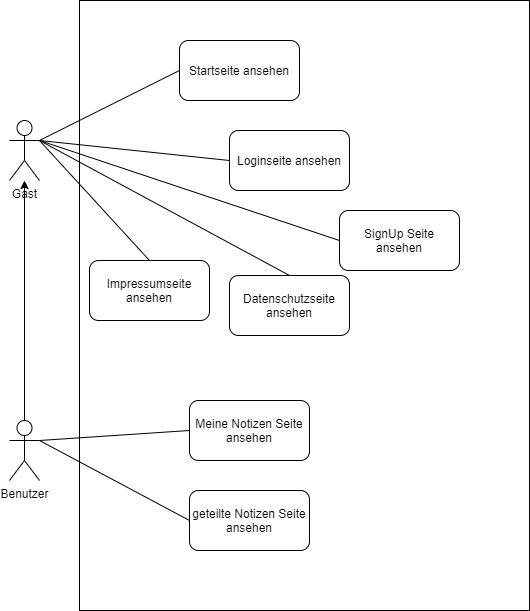

The diagram above was exported from draw.io. Its source (the exported page's mxGraphModel, read from the mxfile embedded in the PNG):
<mxGraphModel dx="1422" dy="762" grid="1" gridSize="10" guides="1" tooltips="1" connect="1" arrows="1" fold="1" page="1" pageScale="1" pageWidth="827" pageHeight="1169" math="0" shadow="0">
  <root>
    <mxCell id="0" />
    <mxCell id="1" parent="0" />
    <mxCell id="UQMc-QdxkiOfj-2O_xQ8-1" value="" style="rounded=0;whiteSpace=wrap;html=1;" parent="1" vertex="1">
      <mxGeometry x="160" y="160" width="450" height="610" as="geometry" />
    </mxCell>
    <mxCell id="UQMc-QdxkiOfj-2O_xQ8-6" style="rounded=0;orthogonalLoop=1;jettySize=auto;html=1;exitX=1;exitY=0.3333333333333333;exitDx=0;exitDy=0;exitPerimeter=0;entryX=0;entryY=0.5;entryDx=0;entryDy=0;endArrow=none;endFill=0;" parent="1" source="UQMc-QdxkiOfj-2O_xQ8-2" target="UQMc-QdxkiOfj-2O_xQ8-3" edge="1">
      <mxGeometry relative="1" as="geometry" />
    </mxCell>
    <mxCell id="UQMc-QdxkiOfj-2O_xQ8-7" style="edgeStyle=none;rounded=0;orthogonalLoop=1;jettySize=auto;html=1;exitX=1;exitY=0.3333333333333333;exitDx=0;exitDy=0;exitPerimeter=0;entryX=0;entryY=0.5;entryDx=0;entryDy=0;endArrow=none;endFill=0;" parent="1" source="UQMc-QdxkiOfj-2O_xQ8-2" target="UQMc-QdxkiOfj-2O_xQ8-4" edge="1">
      <mxGeometry relative="1" as="geometry" />
    </mxCell>
    <mxCell id="UQMc-QdxkiOfj-2O_xQ8-9" style="edgeStyle=none;rounded=0;orthogonalLoop=1;jettySize=auto;html=1;exitX=1;exitY=0.3333333333333333;exitDx=0;exitDy=0;exitPerimeter=0;entryX=0;entryY=0.5;entryDx=0;entryDy=0;endArrow=none;endFill=0;" parent="1" source="UQMc-QdxkiOfj-2O_xQ8-2" target="UQMc-QdxkiOfj-2O_xQ8-5" edge="1">
      <mxGeometry relative="1" as="geometry" />
    </mxCell>
    <mxCell id="UQMc-QdxkiOfj-2O_xQ8-19" style="edgeStyle=none;rounded=0;orthogonalLoop=1;jettySize=auto;html=1;exitX=1;exitY=0.3333333333333333;exitDx=0;exitDy=0;exitPerimeter=0;entryX=0.5;entryY=0;entryDx=0;entryDy=0;endArrow=none;endFill=0;" parent="1" source="UQMc-QdxkiOfj-2O_xQ8-2" target="UQMc-QdxkiOfj-2O_xQ8-18" edge="1">
      <mxGeometry relative="1" as="geometry" />
    </mxCell>
    <mxCell id="UQMc-QdxkiOfj-2O_xQ8-20" style="edgeStyle=none;rounded=0;orthogonalLoop=1;jettySize=auto;html=1;exitX=1;exitY=0.3333333333333333;exitDx=0;exitDy=0;exitPerimeter=0;entryX=0.5;entryY=0;entryDx=0;entryDy=0;endArrow=none;endFill=0;" parent="1" source="UQMc-QdxkiOfj-2O_xQ8-2" target="UQMc-QdxkiOfj-2O_xQ8-17" edge="1">
      <mxGeometry relative="1" as="geometry" />
    </mxCell>
    <mxCell id="UQMc-QdxkiOfj-2O_xQ8-2" value="Gast" style="shape=umlActor;verticalLabelPosition=bottom;verticalAlign=top;html=1;outlineConnect=0;" parent="1" vertex="1">
      <mxGeometry x="90" y="280" width="30" height="60" as="geometry" />
    </mxCell>
    <mxCell id="UQMc-QdxkiOfj-2O_xQ8-3" value="Startseite ansehen" style="rounded=1;whiteSpace=wrap;html=1;" parent="1" vertex="1">
      <mxGeometry x="260" y="200" width="120" height="60" as="geometry" />
    </mxCell>
    <mxCell id="UQMc-QdxkiOfj-2O_xQ8-4" value="Loginseite ansehen" style="rounded=1;whiteSpace=wrap;html=1;" parent="1" vertex="1">
      <mxGeometry x="310" y="290" width="120" height="60" as="geometry" />
    </mxCell>
    <mxCell id="UQMc-QdxkiOfj-2O_xQ8-5" value="SignUp Seite ansehen" style="rounded=1;whiteSpace=wrap;html=1;" parent="1" vertex="1">
      <mxGeometry x="420" y="370" width="120" height="60" as="geometry" />
    </mxCell>
    <mxCell id="UQMc-QdxkiOfj-2O_xQ8-13" style="edgeStyle=none;rounded=0;orthogonalLoop=1;jettySize=auto;html=1;exitX=1;exitY=0.3333333333333333;exitDx=0;exitDy=0;exitPerimeter=0;entryX=0;entryY=0.5;entryDx=0;entryDy=0;endArrow=none;endFill=0;" parent="1" source="UQMc-QdxkiOfj-2O_xQ8-10" target="UQMc-QdxkiOfj-2O_xQ8-12" edge="1">
      <mxGeometry relative="1" as="geometry" />
    </mxCell>
    <mxCell id="UQMc-QdxkiOfj-2O_xQ8-14" style="edgeStyle=none;rounded=0;orthogonalLoop=1;jettySize=auto;html=1;exitX=1;exitY=0.3333333333333333;exitDx=0;exitDy=0;exitPerimeter=0;entryX=0;entryY=0.5;entryDx=0;entryDy=0;endArrow=none;endFill=0;" parent="1" source="UQMc-QdxkiOfj-2O_xQ8-10" target="UQMc-QdxkiOfj-2O_xQ8-11" edge="1">
      <mxGeometry relative="1" as="geometry" />
    </mxCell>
    <mxCell id="UQMc-QdxkiOfj-2O_xQ8-16" style="edgeStyle=none;rounded=0;orthogonalLoop=1;jettySize=auto;html=1;exitX=0.5;exitY=0;exitDx=0;exitDy=0;exitPerimeter=0;endArrow=classic;endFill=1;" parent="1" source="UQMc-QdxkiOfj-2O_xQ8-10" target="UQMc-QdxkiOfj-2O_xQ8-2" edge="1">
      <mxGeometry relative="1" as="geometry" />
    </mxCell>
    <mxCell id="UQMc-QdxkiOfj-2O_xQ8-10" value="Benutzer" style="shape=umlActor;verticalLabelPosition=bottom;verticalAlign=top;html=1;outlineConnect=0;" parent="1" vertex="1">
      <mxGeometry x="90" y="580" width="30" height="60" as="geometry" />
    </mxCell>
    <mxCell id="UQMc-QdxkiOfj-2O_xQ8-11" value="Meine Notizen Seite ansehen" style="rounded=1;whiteSpace=wrap;html=1;" parent="1" vertex="1">
      <mxGeometry x="270" y="560" width="120" height="60" as="geometry" />
    </mxCell>
    <mxCell id="UQMc-QdxkiOfj-2O_xQ8-12" value="geteilte Notizen Seite ansehen" style="rounded=1;whiteSpace=wrap;html=1;" parent="1" vertex="1">
      <mxGeometry x="270" y="650" width="120" height="60" as="geometry" />
    </mxCell>
    <mxCell id="UQMc-QdxkiOfj-2O_xQ8-17" value="Impressumseite ansehen" style="rounded=1;whiteSpace=wrap;html=1;" parent="1" vertex="1">
      <mxGeometry x="170" y="420" width="120" height="60" as="geometry" />
    </mxCell>
    <mxCell id="UQMc-QdxkiOfj-2O_xQ8-18" value="Datenschutzseite ansehen" style="rounded=1;whiteSpace=wrap;html=1;" parent="1" vertex="1">
      <mxGeometry x="310" y="435" width="120" height="60" as="geometry" />
    </mxCell>
  </root>
</mxGraphModel>